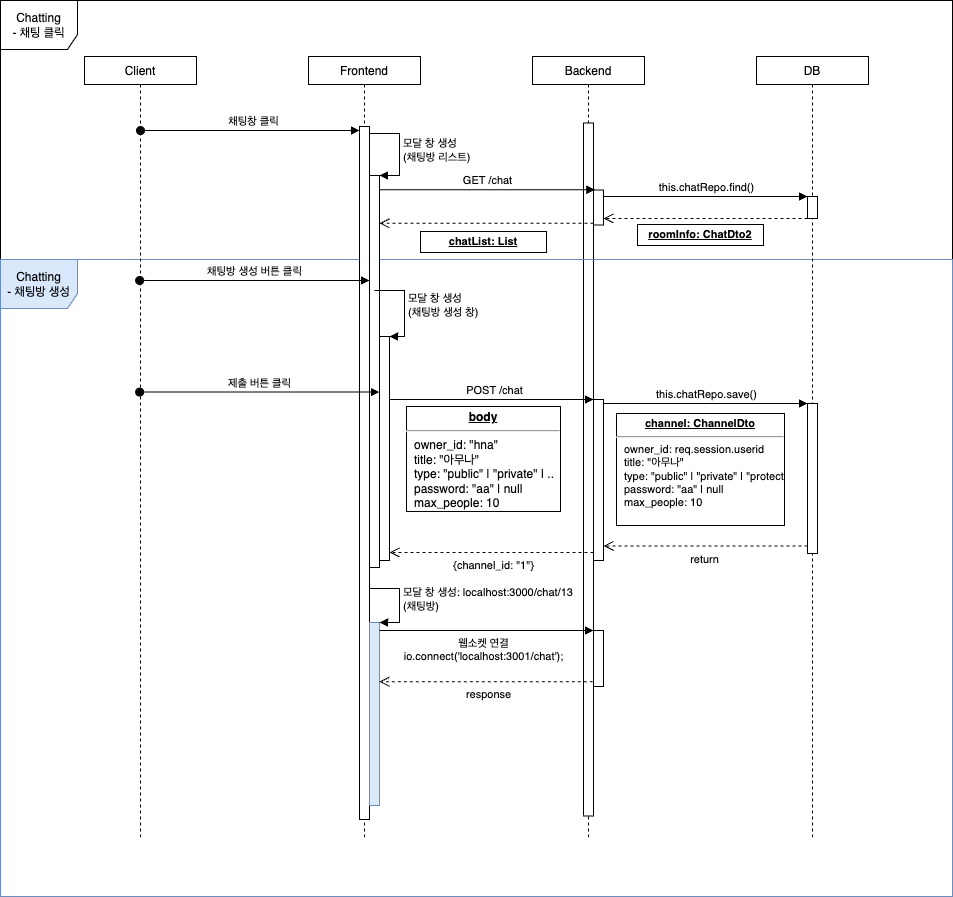

The diagram above was exported from draw.io. Its source (the exported page's mxGraphModel, read from the mxfile embedded in the PNG):
<mxGraphModel dx="1261" dy="743" grid="1" gridSize="7" guides="1" tooltips="1" connect="1" arrows="1" fold="1" page="1" pageScale="1" pageWidth="1500" pageHeight="10000" math="0" shadow="0">
  <root>
    <mxCell id="0" />
    <mxCell id="1" parent="0" />
    <mxCell id="2" value="Backend" style="shape=umlLifeline;perimeter=lifelinePerimeter;container=1;collapsible=0;recursiveResize=0;rounded=0;shadow=0;strokeWidth=1;size=28;" vertex="1" parent="1">
      <mxGeometry x="560" y="700" width="112" height="784" as="geometry" />
    </mxCell>
    <mxCell id="3" value="" style="html=1;points=[];perimeter=orthogonalPerimeter;" vertex="1" parent="2">
      <mxGeometry x="61" y="133.5" width="10" height="35" as="geometry" />
    </mxCell>
    <mxCell id="4" value="" style="html=1;points=[];perimeter=orthogonalPerimeter;" vertex="1" parent="2">
      <mxGeometry x="61" y="343" width="10" height="161" as="geometry" />
    </mxCell>
    <mxCell id="5" value="" style="html=1;points=[];perimeter=orthogonalPerimeter;" vertex="1" parent="2">
      <mxGeometry x="61" y="574" width="10" height="56" as="geometry" />
    </mxCell>
    <mxCell id="6" value="" style="html=1;points=[];perimeter=orthogonalPerimeter;" vertex="1" parent="1">
      <mxGeometry x="611" y="766.5" width="10" height="693" as="geometry" />
    </mxCell>
    <mxCell id="7" value="Chatting&lt;br&gt;- 채팅 클릭" style="shape=umlFrame;whiteSpace=wrap;html=1;width=77;height=49;" vertex="1" parent="1">
      <mxGeometry x="28" y="644" width="952" height="896" as="geometry" />
    </mxCell>
    <mxCell id="8" value="Chatting&lt;br&gt;- 채팅방 생성" style="shape=umlFrame;whiteSpace=wrap;html=1;width=77;height=49;fillColor=#dae8fc;strokeColor=#6c8ebf;" vertex="1" parent="1">
      <mxGeometry x="28" y="903" width="952" height="637" as="geometry" />
    </mxCell>
    <mxCell id="9" value="Client" style="shape=umlLifeline;perimeter=lifelinePerimeter;container=1;collapsible=0;recursiveResize=0;rounded=0;shadow=0;strokeWidth=1;size=28;" vertex="1" parent="1">
      <mxGeometry x="112" y="700" width="112" height="784" as="geometry" />
    </mxCell>
    <mxCell id="10" value="Frontend" style="shape=umlLifeline;perimeter=lifelinePerimeter;container=1;collapsible=0;recursiveResize=0;rounded=0;shadow=0;strokeWidth=1;size=28;" vertex="1" parent="1">
      <mxGeometry x="336" y="700" width="112" height="784" as="geometry" />
    </mxCell>
    <mxCell id="11" value="" style="html=1;points=[];perimeter=orthogonalPerimeter;" vertex="1" parent="10">
      <mxGeometry x="51" y="70" width="10" height="693" as="geometry" />
    </mxCell>
    <mxCell id="12" value="" style="html=1;points=[];perimeter=orthogonalPerimeter;" vertex="1" parent="10">
      <mxGeometry x="61" y="119" width="10" height="392" as="geometry" />
    </mxCell>
    <mxCell id="13" value="모달 창 생성&lt;br&gt;(채팅방 리스트)" style="edgeStyle=orthogonalEdgeStyle;html=1;align=left;spacingLeft=2;endArrow=block;rounded=0;entryX=1;entryY=0;" edge="1" parent="10" target="12">
      <mxGeometry relative="1" as="geometry">
        <mxPoint x="61" y="77" as="sourcePoint" />
        <Array as="points">
          <mxPoint x="91" y="77" />
        </Array>
      </mxGeometry>
    </mxCell>
    <mxCell id="14" value="" style="html=1;points=[];perimeter=orthogonalPerimeter;" vertex="1" parent="10">
      <mxGeometry x="71" y="280" width="10" height="224" as="geometry" />
    </mxCell>
    <mxCell id="15" value="모달 창 생성&lt;br&gt;(채팅방 생성 창)" style="edgeStyle=orthogonalEdgeStyle;html=1;align=left;spacingLeft=2;endArrow=block;rounded=0;entryX=1;entryY=0;" edge="1" parent="10" target="14">
      <mxGeometry relative="1" as="geometry">
        <mxPoint x="66" y="234" as="sourcePoint" />
        <Array as="points">
          <mxPoint x="96" y="234" />
        </Array>
      </mxGeometry>
    </mxCell>
    <mxCell id="16" value="" style="html=1;points=[];perimeter=orthogonalPerimeter;fillColor=#dae8fc;strokeColor=#6c8ebf;" vertex="1" parent="10">
      <mxGeometry x="61" y="566" width="10" height="183" as="geometry" />
    </mxCell>
    <mxCell id="17" value="모달 창 생성: localhost:3000/chat/13&lt;br&gt;(채팅방)" style="edgeStyle=orthogonalEdgeStyle;html=1;align=left;spacingLeft=2;endArrow=block;rounded=0;entryX=1;entryY=0;" edge="1" parent="10" target="16">
      <mxGeometry x="0.1262" relative="1" as="geometry">
        <mxPoint x="61" y="546" as="sourcePoint" />
        <Array as="points">
          <mxPoint x="61" y="532" />
          <mxPoint x="91" y="532" />
          <mxPoint x="91" y="566" />
        </Array>
        <mxPoint as="offset" />
      </mxGeometry>
    </mxCell>
    <mxCell id="18" value="DB" style="shape=umlLifeline;perimeter=lifelinePerimeter;container=1;collapsible=0;recursiveResize=0;rounded=0;shadow=0;strokeWidth=1;size=28;" vertex="1" parent="1">
      <mxGeometry x="784" y="700" width="112" height="784" as="geometry" />
    </mxCell>
    <mxCell id="19" value="" style="html=1;points=[];perimeter=orthogonalPerimeter;" vertex="1" parent="18">
      <mxGeometry x="51" y="140" width="10" height="22" as="geometry" />
    </mxCell>
    <mxCell id="20" value="" style="html=1;points=[];perimeter=orthogonalPerimeter;" vertex="1" parent="18">
      <mxGeometry x="51" y="347" width="10" height="150" as="geometry" />
    </mxCell>
    <mxCell id="21" value="채팅창 클릭" style="html=1;verticalAlign=bottom;startArrow=oval;endArrow=block;startSize=8;exitX=0.5;exitY=0.16;exitDx=0;exitDy=0;exitPerimeter=0;" edge="1" target="11" parent="1">
      <mxGeometry x="0.0307" relative="1" as="geometry">
        <mxPoint x="168" y="774.0800000000006" as="sourcePoint" />
        <mxPoint x="331" y="774" as="targetPoint" />
        <Array as="points">
          <mxPoint x="280" y="774" />
          <mxPoint x="315" y="774" />
        </Array>
        <mxPoint as="offset" />
      </mxGeometry>
    </mxCell>
    <mxCell id="22" value="" style="html=1;verticalAlign=bottom;endArrow=open;dashed=1;endSize=8;exitX=0;exitY=0.95;" edge="1" source="3" target="12" parent="1">
      <mxGeometry relative="1" as="geometry">
        <mxPoint x="343" y="895" as="targetPoint" />
      </mxGeometry>
    </mxCell>
    <mxCell id="23" value="GET /chat" style="html=1;verticalAlign=bottom;endArrow=block;entryX=0.141;entryY=-0.009;entryDx=0;entryDy=0;entryPerimeter=0;" edge="1" source="12" target="3" parent="1">
      <mxGeometry relative="1" as="geometry">
        <mxPoint x="406" y="832" as="sourcePoint" />
        <mxPoint x="505" y="830" as="targetPoint" />
      </mxGeometry>
    </mxCell>
    <mxCell id="24" value="&lt;p style=&quot;margin: 4px 0px 0px ; text-align: center ; text-decoration: underline ; font-size: 11px&quot;&gt;&lt;b&gt;chatList: List&lt;/b&gt;&lt;/p&gt;&lt;hr style=&quot;font-size: 11px&quot;&gt;&lt;p style=&quot;margin: 0px 0px 0px 8px ; font-size: 11px&quot;&gt;[{ title: &quot;아무나&quot;&lt;/p&gt;&lt;p style=&quot;margin: 0px 0px 0px 8px ; font-size: 11px&quot;&gt;type: &quot;public&quot;&lt;/p&gt;&lt;p style=&quot;margin: 0px 0px 0px 8px ; font-size: 11px&quot;&gt;current_people: 3&lt;/p&gt;&lt;p style=&quot;margin: 0px 0px 0px 8px ; font-size: 11px&quot;&gt;max_people: 10 } ,&amp;nbsp;&lt;/p&gt;&lt;p style=&quot;margin: 0px 0px 0px 8px ; font-size: 11px&quot;&gt;... ]&lt;/p&gt;" style="verticalAlign=top;align=left;overflow=fill;fontSize=12;fontFamily=Helvetica;html=1;" vertex="1" parent="1">
      <mxGeometry x="448" y="875" width="126" height="21" as="geometry" />
    </mxCell>
    <mxCell id="25" value="" style="html=1;verticalAlign=bottom;endArrow=open;dashed=1;endSize=8;" edge="1" source="19" target="3" parent="1">
      <mxGeometry x="0.0128" y="20" relative="1" as="geometry">
        <mxPoint x="665" y="862" as="targetPoint" />
        <Array as="points">
          <mxPoint x="735" y="862" />
        </Array>
        <mxPoint as="offset" />
      </mxGeometry>
    </mxCell>
    <mxCell id="26" value="this.chatRepo.find()" style="html=1;verticalAlign=bottom;endArrow=block;entryX=0;entryY=0;" edge="1" source="3" target="19" parent="1">
      <mxGeometry relative="1" as="geometry">
        <mxPoint x="597" y="834" as="sourcePoint" />
      </mxGeometry>
    </mxCell>
    <mxCell id="27" value="&lt;p style=&quot;margin: 4px 0px 0px ; text-align: center ; text-decoration: underline ; font-size: 11px&quot;&gt;&lt;b&gt;roomInfo: ChatDto2&lt;/b&gt;&lt;/p&gt;&lt;hr style=&quot;font-size: 11px&quot;&gt;&lt;p style=&quot;margin: 0px 0px 0px 8px ; font-size: 11px&quot;&gt;{ title: &quot;아무나&quot;&lt;/p&gt;&lt;p style=&quot;margin: 0px 0px 0px 8px ; font-size: 11px&quot;&gt;type: &quot;public&quot;&lt;/p&gt;&lt;p style=&quot;margin: 0px 0px 0px 8px ; font-size: 11px&quot;&gt;current_people: 3&lt;/p&gt;&lt;p style=&quot;margin: 0px 0px 0px 8px ; font-size: 11px&quot;&gt;max_people: 10 } ,&amp;nbsp;&lt;/p&gt;&lt;p style=&quot;margin: 0px 0px 0px 8px ; font-size: 11px&quot;&gt;...&amp;nbsp;&lt;/p&gt;" style="verticalAlign=top;align=left;overflow=fill;fontSize=12;fontFamily=Helvetica;html=1;" vertex="1" parent="1">
      <mxGeometry x="665" y="868" width="126" height="21" as="geometry" />
    </mxCell>
    <mxCell id="28" value="채팅방 생성 버튼 클릭" style="html=1;verticalAlign=bottom;startArrow=oval;startFill=1;endArrow=block;startSize=8;" edge="1" source="9" target="12" parent="1">
      <mxGeometry width="60" relative="1" as="geometry">
        <mxPoint x="168" y="924" as="sourcePoint" />
        <mxPoint x="228" y="924" as="targetPoint" />
        <Array as="points">
          <mxPoint x="301" y="924" />
        </Array>
      </mxGeometry>
    </mxCell>
    <mxCell id="29" value="{channel_id: &quot;1&quot;}" style="html=1;verticalAlign=bottom;endArrow=open;dashed=1;endSize=8;exitX=0;exitY=0.95;" edge="1" source="4" target="14" parent="1">
      <mxGeometry x="-0.0196" y="22" relative="1" as="geometry">
        <mxPoint x="429" y="1077" as="targetPoint" />
        <mxPoint as="offset" />
      </mxGeometry>
    </mxCell>
    <mxCell id="30" value="POST /chat" style="html=1;verticalAlign=bottom;endArrow=block;entryX=0;entryY=0;" edge="1" source="14" target="4" parent="1">
      <mxGeometry x="0.027" relative="1" as="geometry">
        <mxPoint x="351" y="1001" as="sourcePoint" />
        <Array as="points" />
        <mxPoint as="offset" />
      </mxGeometry>
    </mxCell>
    <mxCell id="31" value="&lt;p style=&quot;margin: 0px ; margin-top: 4px ; text-align: center ; text-decoration: underline&quot;&gt;&lt;b&gt;body&lt;/b&gt;&lt;/p&gt;&lt;hr&gt;&lt;p style=&quot;margin: 0px ; margin-left: 8px&quot;&gt;owner_id: &quot;hna&quot;&lt;/p&gt;&lt;p style=&quot;margin: 0px ; margin-left: 8px&quot;&gt;title: &quot;아무나&quot;&lt;/p&gt;&lt;p style=&quot;margin: 0px ; margin-left: 8px&quot;&gt;type: &quot;public&quot; | &quot;private&quot; | ..&lt;/p&gt;&lt;p style=&quot;margin: 0px ; margin-left: 8px&quot;&gt;password: &quot;aa&quot; | null&lt;/p&gt;&lt;p style=&quot;margin: 0px ; margin-left: 8px&quot;&gt;max_people: 10&lt;/p&gt;&lt;p style=&quot;margin: 0px ; margin-left: 8px&quot;&gt;&lt;br&gt;&lt;/p&gt;" style="verticalAlign=top;align=left;overflow=fill;fontSize=12;fontFamily=Helvetica;html=1;" vertex="1" parent="1">
      <mxGeometry x="434" y="1050" width="154" height="105" as="geometry" />
    </mxCell>
    <mxCell id="32" value="제출 버튼 클릭" style="html=1;verticalAlign=bottom;startArrow=oval;startFill=1;endArrow=block;startSize=8;" edge="1" source="9" target="14" parent="1">
      <mxGeometry width="60" relative="1" as="geometry">
        <mxPoint x="167.66666666666674" y="1035.5800000000004" as="sourcePoint" />
        <mxPoint x="392" y="1035.5800000000004" as="targetPoint" />
        <Array as="points">
          <mxPoint x="301" y="1035.58" />
        </Array>
      </mxGeometry>
    </mxCell>
    <mxCell id="33" value="this.chatRepo.save()" style="html=1;verticalAlign=bottom;endArrow=block;entryX=0;entryY=0;" edge="1" source="4" target="20" parent="1">
      <mxGeometry relative="1" as="geometry">
        <mxPoint x="765" y="1047" as="sourcePoint" />
      </mxGeometry>
    </mxCell>
    <mxCell id="34" value="return" style="html=1;verticalAlign=bottom;endArrow=open;dashed=1;endSize=8;exitX=0;exitY=0.95;" edge="1" source="20" target="4" parent="1">
      <mxGeometry y="22" relative="1" as="geometry">
        <mxPoint x="765" y="1123" as="targetPoint" />
        <mxPoint as="offset" />
      </mxGeometry>
    </mxCell>
    <mxCell id="35" value="&lt;p style=&quot;margin: 4px 0px 0px ; text-align: center ; text-decoration: underline ; font-size: 11px&quot;&gt;&lt;b&gt;&lt;font style=&quot;font-size: 11px&quot;&gt;channel: ChannelDto&lt;/font&gt;&lt;/b&gt;&lt;/p&gt;&lt;hr style=&quot;font-size: 11px&quot;&gt;&lt;p style=&quot;margin: 0px 0px 0px 8px ; font-size: 11px&quot;&gt;&lt;span&gt;owner_id: req.session.userid&lt;/span&gt;&lt;br&gt;&lt;/p&gt;&lt;p style=&quot;margin: 0px 0px 0px 8px ; font-size: 11px&quot;&gt;&lt;font style=&quot;font-size: 11px&quot;&gt;title: &quot;아무나&quot;&lt;/font&gt;&lt;/p&gt;&lt;p style=&quot;margin: 0px 0px 0px 8px ; font-size: 11px&quot;&gt;&lt;font style=&quot;font-size: 11px&quot;&gt;type: &quot;public&quot; | &quot;private&quot; | &quot;protected&quot;&lt;br&gt;password: &quot;aa&quot; | null&lt;/font&gt;&lt;/p&gt;&lt;p style=&quot;margin: 0px 0px 0px 8px ; font-size: 11px&quot;&gt;&lt;font style=&quot;font-size: 11px&quot;&gt;max_people: 10&lt;/font&gt;&lt;/p&gt;&lt;p style=&quot;margin: 0px 0px 0px 8px ; font-size: 11px&quot;&gt;&lt;br&gt;&lt;/p&gt;" style="verticalAlign=top;align=left;overflow=fill;fontSize=12;fontFamily=Helvetica;html=1;" vertex="1" parent="1">
      <mxGeometry x="644" y="1057" width="168" height="112" as="geometry" />
    </mxCell>
    <mxCell id="36" value="웹소켓 연결&lt;br&gt;io.connect('localhost:3001/chat');" style="html=1;verticalAlign=bottom;endArrow=block;entryX=0;entryY=0;" edge="1" source="16" target="5" parent="1">
      <mxGeometry x="-0.0239" y="-35" relative="1" as="geometry">
        <mxPoint x="541" y="1288" as="sourcePoint" />
        <mxPoint as="offset" />
      </mxGeometry>
    </mxCell>
    <mxCell id="37" value="response" style="html=1;verticalAlign=bottom;endArrow=open;dashed=1;endSize=8;exitX=-0.067;exitY=0.914;exitDx=0;exitDy=0;exitPerimeter=0;" edge="1" source="5" target="16" parent="1">
      <mxGeometry x="-0.0196" y="22" relative="1" as="geometry">
        <mxPoint x="402" y="1344" as="targetPoint" />
        <mxPoint x="616" y="1337" as="sourcePoint" />
        <mxPoint as="offset" />
      </mxGeometry>
    </mxCell>
  </root>
</mxGraphModel>